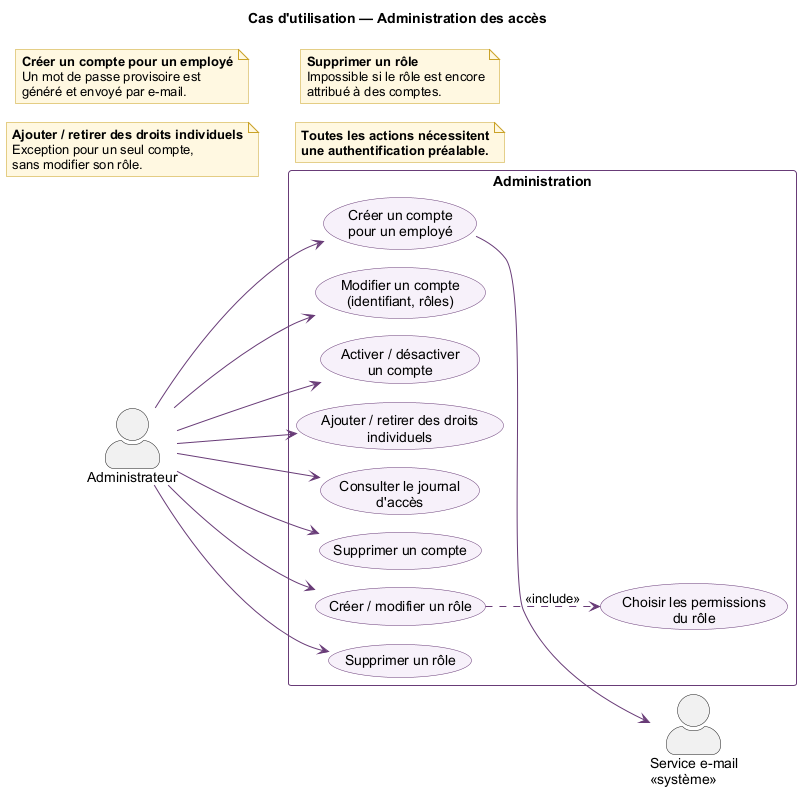

The diagram above was rendered by PlantUML. Its source (embedded in the PNG):
@startuml
!pragma layout smetana
skinparam shadowing false
skinparam defaultFontName Arial
skinparam actorStyle awesome
skinparam packageStyle rectangle
skinparam ArrowColor #683B77
skinparam usecase {
  BackgroundColor #F7F1FA
  BorderColor #683B77
}
skinparam rectangle {
  BorderColor #683B77
}
skinparam note {
  BackgroundColor #FFF8E1
  BorderColor #C9A227
}
left to right direction

title Cas d'utilisation — Administration des accès

actor "Administrateur" as ADM
actor "Service e-mail\n<<système>>" as MAIL

rectangle "Administration" {
  usecase "Créer un compte\npour un employé" as UC1
  usecase "Modifier un compte\n(identifiant, rôles)" as UC2
  usecase "Activer / désactiver\nun compte" as UC3
  usecase "Ajouter / retirer des droits\nindividuels" as UC4
  usecase "Consulter le journal\nd'accès" as UC5
  usecase "Supprimer un compte" as UC6

  usecase "Créer / modifier un rôle" as UC7
  usecase "Choisir les permissions\ndu rôle" as UC8
  usecase "Supprimer un rôle" as UC9
}

ADM --> UC1
ADM --> UC2
ADM --> UC3
ADM --> UC4
ADM --> UC5
ADM --> UC6
ADM --> UC7
ADM --> UC9

UC7 ..> UC8 : <<include>>
UC1 --> MAIL

note as N_UC1
  <b>Créer un compte pour un employé</b>
  Un mot de passe provisoire est
  généré et envoyé par e-mail.
end note

note as N_UC4
  <b>Ajouter / retirer des droits individuels</b>
  Exception pour un seul compte,
  sans modifier son rôle.
end note

note as N_UC9
  <b>Supprimer un rôle</b>
  Impossible si le rôle est encore
  attribué à des comptes.
end note

note as N1
  <b>Toutes les actions nécessitent</b>
  <b>une authentification préalable.</b>
end note

@enduml